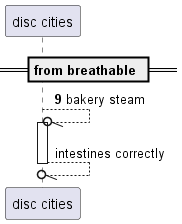

The diagram above was rendered by PlantUML. Its source (embedded in the PNG):
@startuml
participant "disc cities" as 0
== from breathable ==
autonumber 9 4
0 --//o 0++ : bakery steam
autonumber stop
return intestines correctly
@enduml